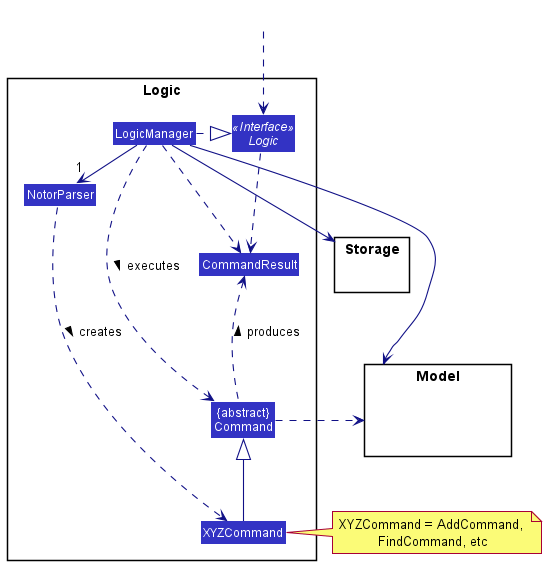

The diagram above was rendered by PlantUML. Its source (embedded in the PNG):
@startuml
!include style.puml
skinparam arrowThickness 1.1
skinparam arrowColor LOGIC_COLOR_T4
skinparam classBackgroundColor LOGIC_COLOR

package Logic {

Class NotorParser
Class XYZCommand
Class CommandResult
Class "{abstract}\nCommand" as Command


Interface Logic <<Interface>>
Class LogicManager
}

package Model{
Class HiddenModel #FFFFFF
}

package Storage{
}

Class HiddenOutside #FFFFFF
HiddenOutside ..> Logic

LogicManager .right.|> Logic
LogicManager -right->"1" NotorParser
NotorParser ..> XYZCommand : creates >

XYZCommand -up-|> Command
LogicManager .left.> Command : executes >

LogicManager --> Model
LogicManager --> Storage
Storage --[hidden] Model
Command .[hidden]up.> Storage
Command .right.> Model
note right of XYZCommand: XYZCommand = AddCommand, \nFindCommand, etc

Logic ..> CommandResult
LogicManager .down.> CommandResult
Command .up.> CommandResult : produces >
@enduml